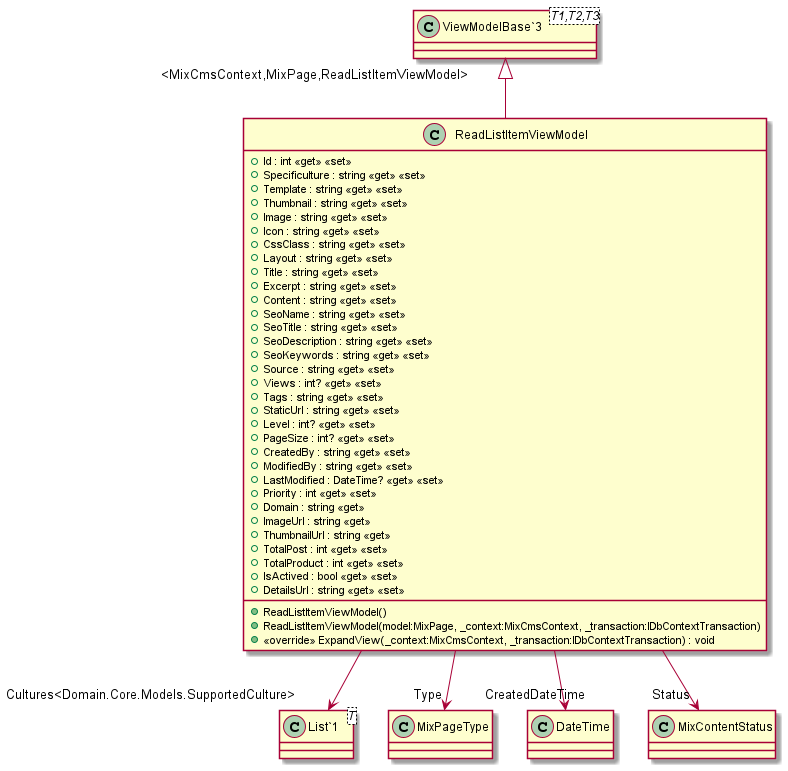

The diagram above was rendered by PlantUML. Its source (embedded in the PNG):
@startuml
class ReadListItemViewModel {
    + Id : int <<get>> <<set>>
    + Specificulture : string <<get>> <<set>>
    + Template : string <<get>> <<set>>
    + Thumbnail : string <<get>> <<set>>
    + Image : string <<get>> <<set>>
    + Icon : string <<get>> <<set>>
    + CssClass : string <<get>> <<set>>
    + Layout : string <<get>> <<set>>
    + Title : string <<get>> <<set>>
    + Excerpt : string <<get>> <<set>>
    + Content : string <<get>> <<set>>
    + SeoName : string <<get>> <<set>>
    + SeoTitle : string <<get>> <<set>>
    + SeoDescription : string <<get>> <<set>>
    + SeoKeywords : string <<get>> <<set>>
    + Source : string <<get>> <<set>>
    + Views : int? <<get>> <<set>>
    + Tags : string <<get>> <<set>>
    + StaticUrl : string <<get>> <<set>>
    + Level : int? <<get>> <<set>>
    + PageSize : int? <<get>> <<set>>
    + CreatedBy : string <<get>> <<set>>
    + ModifiedBy : string <<get>> <<set>>
    + LastModified : DateTime? <<get>> <<set>>
    + Priority : int <<get>> <<set>>
    + Domain : string <<get>>
    + ImageUrl : string <<get>>
    + ThumbnailUrl : string <<get>>
    + TotalPost : int <<get>> <<set>>
    + TotalProduct : int <<get>> <<set>>
    + IsActived : bool <<get>> <<set>>
    + DetailsUrl : string <<get>> <<set>>
    + ReadListItemViewModel()
    + ReadListItemViewModel(model:MixPage, _context:MixCmsContext, _transaction:IDbContextTransaction)
    + <<override>> ExpandView(_context:MixCmsContext, _transaction:IDbContextTransaction) : void
}
class "ViewModelBase`3"<T1,T2,T3> {
}
class "List`1"<T> {
}
"ViewModelBase`3" "<MixCmsContext,MixPage,ReadListItemViewModel>" <|-- ReadListItemViewModel
ReadListItemViewModel --> "Cultures<Domain.Core.Models.SupportedCulture>" "List`1"
ReadListItemViewModel --> "Type" MixPageType
ReadListItemViewModel --> "CreatedDateTime" DateTime
ReadListItemViewModel --> "Status" MixContentStatus
@enduml